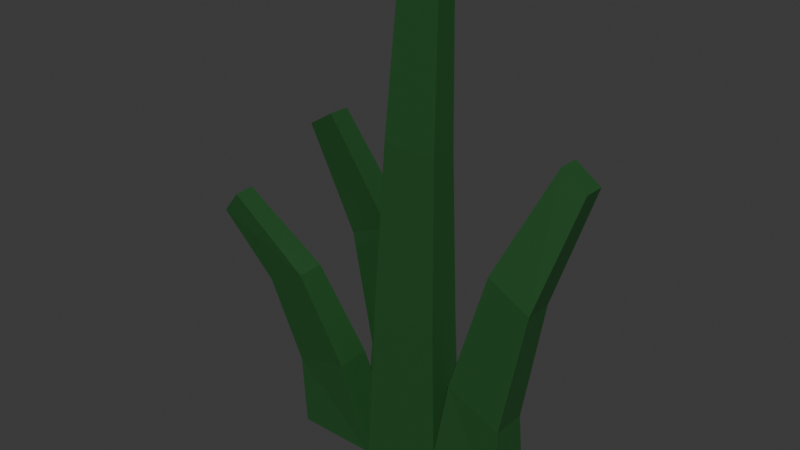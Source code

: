# Source: grass_clump_med.blend  (saved by Blender 5.1.30; exported with 4.5.12 LTS)
import bpy
from mathutils import Matrix  # noqa: F401  (used for matrix-valued properties, if any)

bpy.ops.wm.read_factory_settings(use_empty=True)
scene = bpy.context.scene
scene.name = 'Scene'

# ---- collections
col_collection = bpy.data.collections.new('Collection'); scene.collection.children.link(col_collection)

# ---- materials (node trees are filled in below, after node groups)
mat_leaves = bpy.data.materials.new('Leaves')
mat_leaves.alpha_threshold = 0.0
mat_leaves.use_backface_culling_lightprobe_volume = False
mat_leaves.roughness = 0.5
mat_leaves.line_color = (0.0, 0.0, 0.0, 1.0)

# ---- material node trees
mat_leaves.use_nodes = True; mat_leaves.node_tree.nodes.clear()
_N = mat_leaves.node_tree.nodes; _L = mat_leaves.node_tree.links
n0 = _N.new('ShaderNodeOutputMaterial'); n0.name = 'Material Output'; n0.location = (200, 100)
n1 = _N.new('ShaderNodeBsdfPrincipled'); n1.name = 'Principled BSDF'; n1.location = (-200, 100)
n1.inputs[0].default_value = (0.01611, 0.08317, 0.02066, 1.0)
_L.new(n1.outputs[0], n0.inputs[0])
n0.is_active_output = True

# ---- world
world_world = bpy.data.worlds.new('World'); scene.world = world_world
world_world.use_nodes = True; world_world.node_tree.nodes.clear()
_N = world_world.node_tree.nodes; _L = world_world.node_tree.links
n0 = _N.new('ShaderNodeOutputWorld'); n0.name = 'World Output'; n0.location = (200, 100)
n1 = _N.new('ShaderNodeBackground'); n1.name = 'Background'; n1.location = (-200, 100)
n1.inputs[0].default_value = (0.05088, 0.05088, 0.05088, 1.0)
_L.new(n1.outputs[0], n0.inputs[0])
n0.is_active_output = True
world_world.color = (0.05088, 0.05088, 0.05088)
world_world.sun_shadow_jitter_overblur = 0.0

# ---- meshes
me_cube = bpy.data.meshes.new('Cube')
me_cube.from_pydata([(-0.025, -0.03571, -0.1), (-0.000316, -0.01486, 0.2006), (-0.025, 0.01429, -0.1), (-0.000316, 0.01014, 0.2006), (-2.794e-09, -0.03571, -0.1), (0.01218, -0.01486, 0.2006), (9.418e-05, 0.01447, -0.1), (0.01218, 0.01014, 0.2006), (-0.02009, -0.0294, -2.024e-09), (-0.01281, -0.02286, 0.1013), (-0.01281, 0.01047, 0.1013), (-0.02009, 0.01226, -9.474e-09), (0.003884, 0.01054, 0.1013), (0.0008037, 0.01238, -9.474e-09), (0.003853, -0.02286, 0.1013), (0.0007409, -0.0294, -9.474e-09)], [], [(9, 1, 3, 10), (10, 3, 7, 12), (12, 7, 5, 14), (14, 5, 1, 9), (2, 6, 4, 0), (7, 3, 1, 5), (4, 15, 8, 0), (15, 14, 9, 8), (6, 13, 15, 4), (13, 12, 14, 15), (2, 11, 13, 6), (11, 10, 12, 13), (0, 8, 11, 2), (8, 9, 10, 11)])
_uv = me_cube.uv_layers.new(name='UVMap')
_uv.uv.foreach_set('vector', [0.5417, 0.0, 0.625, 0.0, 0.625, 0.25, 0.5417, 0.25, 0.5417, 0.25, 0.625, 0.25, 0.625, 0.5, 0.5417, 0.5, 0.5417, 0.5, 0.625, 0.5, 0.625, 0.75, 0.5417, 0.75, 0.5417, 0.75, 0.625, 0.75, 0.625, 1.0, 0.5417, 1.0, 0.125, 0.5, 0.375, 0.5, 0.375, 0.75, 0.125, 0.75, 0.625, 0.5, 0.875, 0.5, 0.875, 0.75, 0.625, 0.75, 0.375, 0.75, 0.4583, 0.75, 0.4583, 1.0, 0.375, 1.0, 0.4583, 0.75, 0.5417, 0.75, 0.5417, 1.0, 0.4583, 1.0, 0.375, 0.5, 0.4583, 0.5, 0.4583, 0.75, 0.375, 0.75, 0.4583, 0.5, 0.5417, 0.5, 0.5417, 0.75, 0.4583, 0.75, 0.375, 0.25, 0.4583, 0.25, 0.4583, 0.5, 0.375, 0.5, 0.4583, 0.25, 0.5417, 0.25, 0.5417, 0.5, 0.4583, 0.5, 0.375, 0.0, 0.4583, 0.0, 0.4583, 0.25, 0.375, 0.25, 0.4583, 0.0, 0.5417, 0.0, 0.5417, 0.25, 0.4583, 0.25])
me_cube.materials.append(mat_leaves)
me_cube.update()
me_cube_001 = bpy.data.meshes.new('Cube.001')
me_cube_001.from_pydata([(-0.025, -0.03571, -0.1), (0.002454, -0.05971, 0.1656), (-0.025, 0.01429, -0.1), (0.003708, -0.04343, 0.1791), (-2.794e-09, -0.03571, -0.1), (0.01494, -0.06017, 0.1657), (9.418e-05, 0.01447, -0.1), (0.0162, -0.04389, 0.1792), (-0.02243, -0.03138, -0.02326), (-0.01477, -0.04192, 0.07511), (-0.01294, -0.01439, 0.09225), (-0.02046, 0.003982, -0.004859), (0.003757, -0.01474, 0.09237), (0.0004306, 0.003786, -0.004745), (0.00189, -0.04233, 0.07522), (-0.0016, -0.0317, -0.02316)], [], [(9, 1, 3, 10), (10, 3, 7, 12), (12, 7, 5, 14), (14, 5, 1, 9), (2, 6, 4, 0), (7, 3, 1, 5), (4, 15, 8, 0), (15, 14, 9, 8), (6, 13, 15, 4), (13, 12, 14, 15), (2, 11, 13, 6), (11, 10, 12, 13), (0, 8, 11, 2), (8, 9, 10, 11)])
_uv = me_cube_001.uv_layers.new(name='UVMap')
_uv.uv.foreach_set('vector', [0.5417, 0.0, 0.625, 0.0, 0.625, 0.25, 0.5417, 0.25, 0.5417, 0.25, 0.625, 0.25, 0.625, 0.5, 0.5417, 0.5, 0.5417, 0.5, 0.625, 0.5, 0.625, 0.75, 0.5417, 0.75, 0.5417, 0.75, 0.625, 0.75, 0.625, 1.0, 0.5417, 1.0, 0.125, 0.5, 0.375, 0.5, 0.375, 0.75, 0.125, 0.75, 0.625, 0.5, 0.875, 0.5, 0.875, 0.75, 0.625, 0.75, 0.375, 0.75, 0.4583, 0.75, 0.4583, 1.0, 0.375, 1.0, 0.4583, 0.75, 0.5417, 0.75, 0.5417, 1.0, 0.4583, 1.0, 0.375, 0.5, 0.4583, 0.5, 0.4583, 0.75, 0.375, 0.75, 0.4583, 0.5, 0.5417, 0.5, 0.5417, 0.75, 0.4583, 0.75, 0.375, 0.25, 0.4583, 0.25, 0.4583, 0.5, 0.375, 0.5, 0.4583, 0.25, 0.5417, 0.25, 0.5417, 0.5, 0.4583, 0.5, 0.375, 0.0, 0.4583, 0.0, 0.4583, 0.25, 0.375, 0.25, 0.4583, 0.0, 0.5417, 0.0, 0.5417, 0.25, 0.4583, 0.25])
me_cube_001.materials.append(mat_leaves)
me_cube_001.update()
me_cube_002 = bpy.data.meshes.new('Cube.002')
me_cube_002.from_pydata([(-0.025, -0.03571, -0.1), (-0.002235, -0.08704, 0.1312), (-0.025, 0.01429, -0.1), (-0.001263, -0.07547, 0.1549), (-2.794e-09, -0.03571, -0.1), (0.01024, -0.08661, 0.1302), (9.418e-05, 0.01447, -0.1), (0.01121, -0.07503, 0.1539), (-0.02086, -0.03827, -0.02403), (-0.01167, -0.05594, 0.06468), (-0.01006, -0.02948, 0.08613), (-0.01889, -0.002909, -0.005629), (0.006632, -0.02959, 0.08589), (0.002005, -0.003105, -0.005515), (0.005, -0.05612, 0.06442), (-2.545e-05, -0.03859, -0.02393)], [], [(9, 1, 3, 10), (10, 3, 7, 12), (12, 7, 5, 14), (14, 5, 1, 9), (2, 6, 4, 0), (7, 3, 1, 5), (4, 15, 8, 0), (15, 14, 9, 8), (6, 13, 15, 4), (13, 12, 14, 15), (2, 11, 13, 6), (11, 10, 12, 13), (0, 8, 11, 2), (8, 9, 10, 11)])
_uv = me_cube_002.uv_layers.new(name='UVMap')
_uv.uv.foreach_set('vector', [0.5417, 0.0, 0.625, 0.0, 0.625, 0.25, 0.5417, 0.25, 0.5417, 0.25, 0.625, 0.25, 0.625, 0.5, 0.5417, 0.5, 0.5417, 0.5, 0.625, 0.5, 0.625, 0.75, 0.5417, 0.75, 0.5417, 0.75, 0.625, 0.75, 0.625, 1.0, 0.5417, 1.0, 0.125, 0.5, 0.375, 0.5, 0.375, 0.75, 0.125, 0.75, 0.625, 0.5, 0.875, 0.5, 0.875, 0.75, 0.625, 0.75, 0.375, 0.75, 0.4583, 0.75, 0.4583, 1.0, 0.375, 1.0, 0.4583, 0.75, 0.5417, 0.75, 0.5417, 1.0, 0.4583, 1.0, 0.375, 0.5, 0.4583, 0.5, 0.4583, 0.75, 0.375, 0.75, 0.4583, 0.5, 0.5417, 0.5, 0.5417, 0.75, 0.4583, 0.75, 0.375, 0.25, 0.4583, 0.25, 0.4583, 0.5, 0.375, 0.5, 0.4583, 0.25, 0.5417, 0.25, 0.5417, 0.5, 0.4583, 0.5, 0.375, 0.0, 0.4583, 0.0, 0.4583, 0.25, 0.375, 0.25, 0.4583, 0.0, 0.5417, 0.0, 0.5417, 0.25, 0.4583, 0.25])
me_cube_002.materials.append(mat_leaves)
me_cube_002.update()
me_cube_003 = bpy.data.meshes.new('Cube.003')
me_cube_003.from_pydata([(-0.025, -0.03571, -0.1), (0.002454, -0.05971, 0.1656), (-0.025, 0.01429, -0.1), (0.003708, -0.04343, 0.1791), (-2.794e-09, -0.03571, -0.1), (0.01494, -0.06017, 0.1657), (9.418e-05, 0.01447, -0.1), (0.0162, -0.04389, 0.1792), (-0.02243, -0.03138, -0.02326), (-0.01477, -0.04192, 0.07511), (-0.01294, -0.01439, 0.09225), (-0.02046, 0.003982, -0.004859), (0.003757, -0.01474, 0.09237), (0.0004306, 0.003786, -0.004745), (0.00189, -0.04233, 0.07522), (-0.0016, -0.0317, -0.02316)], [], [(9, 1, 3, 10), (10, 3, 7, 12), (12, 7, 5, 14), (14, 5, 1, 9), (2, 6, 4, 0), (7, 3, 1, 5), (4, 15, 8, 0), (15, 14, 9, 8), (6, 13, 15, 4), (13, 12, 14, 15), (2, 11, 13, 6), (11, 10, 12, 13), (0, 8, 11, 2), (8, 9, 10, 11)])
_uv = me_cube_003.uv_layers.new(name='UVMap')
_uv.uv.foreach_set('vector', [0.5417, 0.0, 0.625, 0.0, 0.625, 0.25, 0.5417, 0.25, 0.5417, 0.25, 0.625, 0.25, 0.625, 0.5, 0.5417, 0.5, 0.5417, 0.5, 0.625, 0.5, 0.625, 0.75, 0.5417, 0.75, 0.5417, 0.75, 0.625, 0.75, 0.625, 1.0, 0.5417, 1.0, 0.125, 0.5, 0.375, 0.5, 0.375, 0.75, 0.125, 0.75, 0.625, 0.5, 0.875, 0.5, 0.875, 0.75, 0.625, 0.75, 0.375, 0.75, 0.4583, 0.75, 0.4583, 1.0, 0.375, 1.0, 0.4583, 0.75, 0.5417, 0.75, 0.5417, 1.0, 0.4583, 1.0, 0.375, 0.5, 0.4583, 0.5, 0.4583, 0.75, 0.375, 0.75, 0.4583, 0.5, 0.5417, 0.5, 0.5417, 0.75, 0.4583, 0.75, 0.375, 0.25, 0.4583, 0.25, 0.4583, 0.5, 0.375, 0.5, 0.4583, 0.25, 0.5417, 0.25, 0.5417, 0.5, 0.4583, 0.5, 0.375, 0.0, 0.4583, 0.0, 0.4583, 0.25, 0.375, 0.25, 0.4583, 0.0, 0.5417, 0.0, 0.5417, 0.25, 0.4583, 0.25])
me_cube_003.materials.append(mat_leaves)
me_cube_003.update()

# ---- objects
ob_grassblade_001 = bpy.data.objects.new('grassblade.001', me_cube)
ob_grassblade_002 = bpy.data.objects.new('grassblade.002', me_cube_001)
ob_grassblade_003 = bpy.data.objects.new('grassblade.003', me_cube_002)
ob_grassblade_004 = bpy.data.objects.new('grassblade.004', me_cube_003)

# ---- transforms, parenting, visibility, modifiers, constraints
ob_grassblade_001.location = (0.0, 0.0, 0.2)
ob_grassblade_001.rotation_euler = (0.0, -0.0, 1.571)
ob_grassblade_001.scale = (2.0, 2.0, 2.0)
ob_grassblade_002.location = (0.09063, 0.0, 0.15)
ob_grassblade_002.rotation_euler = (0.0, -0.0, 1.571)
ob_grassblade_002.scale = (2.0, 2.0, 1.5)
ob_grassblade_003.location = (-0.05998, -0.04996, 0.1182)
ob_grassblade_003.rotation_euler = (0.0, -0.0, 4.712)
ob_grassblade_003.scale = (2.0, 2.0, 1.182)
ob_grassblade_004.location = (-0.004179, 0.0, 0.15)
ob_grassblade_004.rotation_euler = (0.0, -0.0, 4.712)
ob_grassblade_004.scale = (2.0, 2.0, 1.5)

# ---- collection membership
col_collection.objects.link(ob_grassblade_001)
col_collection.objects.link(ob_grassblade_002)
col_collection.objects.link(ob_grassblade_003)
col_collection.objects.link(ob_grassblade_004)

# ---- scene / render settings (as saved in the file)
scene.frame_start = 1; scene.frame_end = 250; scene.frame_set(1)
scene.render.engine = 'BLENDER_EEVEE_NEXT'
scene.render.bake_bias = 0.0
scene.render.bake_samples = 0
scene.cycles.sampling_pattern = 'TABULATED_SOBOL'
scene.eevee.use_volume_custom_range = False
bpy.context.view_layer.update()

# ---- added for rendering (the .blend has no active camera and no usable light): camera, sun
cam_auto = bpy.data.cameras.new('AutoCamera')
cam_auto.lens = 50.0
cam_auto.sensor_width = 36.0
cam_auto.clip_end = 1000.0
ob_auto_camera = bpy.data.objects.new('AutoCamera', cam_auto)
scene.collection.objects.link(ob_auto_camera)
ob_auto_camera.location = (0.689648, -0.852631, 0.861509)
ob_auto_camera.rotation_euler = (1.09748, -7.21219e-08, 0.694738)
scene.camera = ob_auto_camera
light_auto_sun = bpy.data.lights.new('AutoSun', 'SUN')
light_auto_sun.energy = 3.0
light_auto_sun.angle = 0.0523599
ob_auto_sun = bpy.data.objects.new('AutoSun', light_auto_sun)
scene.collection.objects.link(ob_auto_sun)
ob_auto_sun.rotation_euler = (0.872665, 0.174533, 0.523599)
bpy.context.view_layer.update()
